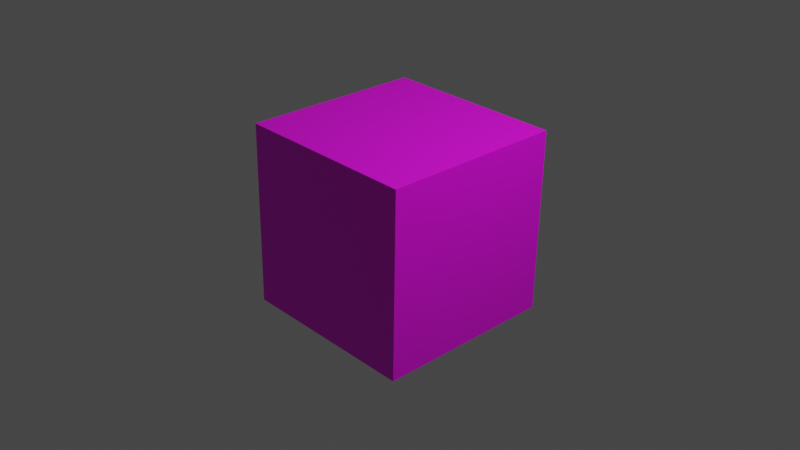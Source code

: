 # Source: Nemesis_Box.blend  (saved by Blender 3.5.10; exported with 4.5.12 LTS)
import bpy
from mathutils import Matrix  # noqa: F401  (used for matrix-valued properties, if any)

bpy.ops.wm.read_factory_settings(use_empty=True)
scene = bpy.context.scene
scene.name = 'Scene'

# ---- collections
col_collection = bpy.data.collections.new('Collection'); scene.collection.children.link(col_collection)

# ---- images (referenced by path relative to the original .blend; pixels are not part of the script)
import os
ASSET_DIR = os.environ.get("B2B_ASSET_DIR", "")  # directory of the original .blend (textures are referenced by path, not embedded)
HERE = os.path.dirname(os.path.abspath(__file__))  # packed textures are extracted next to this script under _unpacked/

def load_image(name, relpath, width, height, colorspace="sRGB"):
    """Load a texture the original file referenced (path relative to the .blend, or extracted next to this script)."""
    p = next((c for c in (os.path.join(HERE, relpath), os.path.join(ASSET_DIR, relpath)) if relpath and os.path.exists(c)), "")
    if p:
        img = bpy.data.images.load(p, check_existing=True)
        img.name = name
    else:  # same state as the original file: an image datablock whose file is absent (Cycles renders it pink)
        img = bpy.data.images.new(name, width, height)
        img.source = "FILE"
        img.filepath = "//" + (relpath or name)
    img.colorspace_settings.name = colorspace
    return img
img_playstation___resident_evil_3___nemesis_png = load_image('PlayStation - Resident Evil 3 - Nemesis.png', 'PlayStation - Resident Evil 3 - Nemesis.png', 1024, 1024, 'sRGB')

# ---- materials (node trees are filled in below, after node groups)
mat_material_001 = bpy.data.materials.new('Material.001')
mat_material_001.use_transparent_shadow = False

# ---- material node trees
mat_material_001.use_nodes = True; mat_material_001.node_tree.nodes.clear()
_N = mat_material_001.node_tree.nodes; _L = mat_material_001.node_tree.links
n0 = _N.new('ShaderNodeOutputMaterial'); n0.name = 'Material Output'; n0.location = (278, 273)
n1 = _N.new('ShaderNodeBsdfPrincipled'); n1.name = 'Principled BSDF'; n1.location = (-12, 273)
n1.distribution = 'GGX'
n1.subsurface_method = 'RANDOM_WALK_SKIN'
n1.inputs[3].default_value = 1.45
n1.inputs[27].default_value = (0.0, 0.0, 0.0, 1.0)
n1.inputs[28].default_value = 1.0
n2 = _N.new('ShaderNodeTexImage'); n2.name = 'Image Texture'; n2.location = (-585, 227)
n2.image = img_playstation___resident_evil_3___nemesis_png
_L.new(n1.outputs[0], n0.inputs[0])
_L.new(n2.outputs[0], n1.inputs[0])
n0.is_active_output = True

# ---- world
world_world = bpy.data.worlds.new('World'); scene.world = world_world
world_world.use_nodes = True; world_world.node_tree.nodes.clear()
_N = world_world.node_tree.nodes; _L = world_world.node_tree.links
n0 = _N.new('ShaderNodeOutputWorld'); n0.name = 'World Output'; n0.location = (300, 300)
n1 = _N.new('ShaderNodeBackground'); n1.name = 'Background'; n1.location = (10, 300)
n1.inputs[0].default_value = (0.05088, 0.05088, 0.05088, 1.0)
_L.new(n1.outputs[0], n0.inputs[0])
n0.is_active_output = True
world_world.color = (0.05088, 0.05088, 0.05088)
world_world.use_sun_shadow = False
world_world.sun_shadow_jitter_overblur = 0.0

# ---- cameras
cam_camera = bpy.data.cameras.new('Camera')
cam_camera.clip_end = 100.0
cam_camera.ortho_scale = 7.314

# ---- lights
light_light = bpy.data.lights.new('Light', 'POINT')
light_light.transmission_factor = 0.0
light_light.energy = 1000.0
light_light.shadow_soft_size = 0.1
light_light.shadow_maximum_resolution = 0.006
light_light.use_absolute_resolution = True

# ---- meshes
me_cube = bpy.data.meshes.new('Cube')
me_cube.from_pydata([(-0.979, -1.0, 1.021), (1.021, -1.0, 0.979), (-0.979, 1.0, 1.021), (1.021, 1.0, 0.979), (-1.021, -1.0, -0.979), (0.979, -1.0, -1.021), (-1.021, 1.0, -0.979), (0.979, 1.0, -1.021)], [], [(0, 1, 3, 2), (2, 3, 7, 6), (6, 7, 5, 4), (4, 5, 1, 0), (2, 6, 4, 0), (7, 3, 1, 5)])
_uv = me_cube.uv_layers.new(name='UVMap')
_uv.uv.foreach_set('vector', [0.1196, 0.7266, 0.007758, 0.7327, 0.004379, 0.458, 0.1162, 0.4519, 0.3279, 0.4555, 0.1979, 0.457, 0.1963, 0.2833, 0.3264, 0.2818, 0.4914, 0.702, 0.4907, 0.5311, 0.6414, 0.5302, 0.6421, 0.7011, 0.18, 0.7488, 0.3308, 0.7488, 0.3308, 0.9804, 0.18, 0.9804, 0.03176, 0.981, 0.03012, 0.7386, 0.1978, 0.7353, 0.1995, 0.9777, 0.3115, 0.45, 0.3411, 0.6992, 0.1494, 0.7288, 0.1198, 0.4796])
me_cube.materials.append(mat_material_001)
me_cube.update()

# ---- objects
ob_light = bpy.data.objects.new('Light', light_light)
ob_camera = bpy.data.objects.new('Camera', cam_camera)
ob_empty = bpy.data.objects.new('Empty', None)
ob_cube = bpy.data.objects.new('Cube', me_cube)

# ---- transforms, parenting, visibility, modifiers, constraints
ob_light.location = (4.076, 1.005, 5.904)
ob_light.rotation_euler = (0.6503, 0.05522, 1.866)
ob_light.lock_rotations_4d = False
ob_light.empty_display_type = 'ARROWS'
ob_light.color = (0.0, 0.0, 0.0, 0.0)
ob_light.lineart.crease_threshold = 0.0
ob_camera.location = (7.359, -6.926, 4.958)
ob_camera.rotation_euler = (1.109, 0.0, 0.8149)
ob_camera.lock_rotations_4d = False
ob_camera.empty_display_type = 'ARROWS'
ob_camera.color = (0.0, 0.0, 0.0, 0.0)
ob_camera.display_type = 'WIRE'
ob_camera.lineart.crease_threshold = 0.0
ob_empty.location = (0.06503, 4.137, 0.1826)
ob_empty.rotation_euler = (1.571, 2.204e-07, -0.006981)
ob_empty.empty_display_type = 'IMAGE'
ob_empty.empty_display_size = 5.0
ob_cube.location = (0.0, 0.0, 0.0)

# ---- collection membership
col_collection.objects.link(ob_light)
col_collection.objects.link(ob_camera)
col_collection.objects.link(ob_empty)
col_collection.objects.link(ob_cube)

# ---- scene / render settings (as saved in the file)
scene.camera = ob_camera
scene.frame_start = 1; scene.frame_end = 250; scene.frame_set(1)
scene.render.engine = 'BLENDER_EEVEE_NEXT'
scene.cycles.sampling_pattern = 'TABULATED_SOBOL'
scene.view_settings.view_transform = 'Filmic'
bpy.context.view_layer.update()
